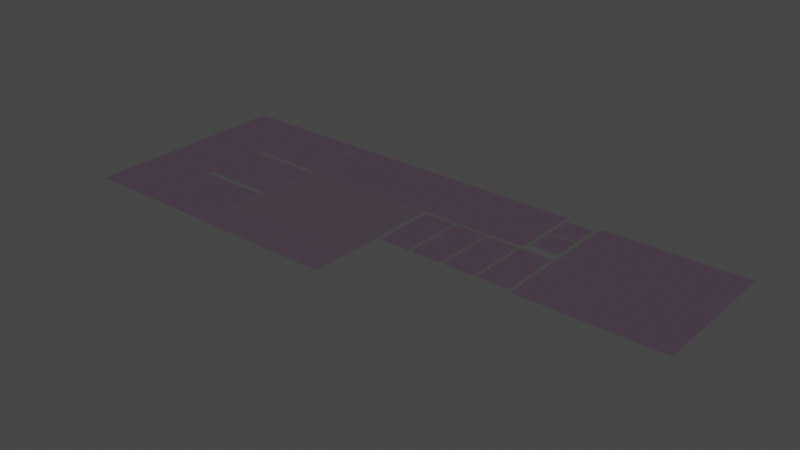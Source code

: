 # Source: ButtonsAtlas_Darker.blend  (saved by Blender 3.4.6; exported with 4.5.12 LTS)
import bpy
from mathutils import Matrix  # noqa: F401  (used for matrix-valued properties, if any)

bpy.ops.wm.read_factory_settings(use_empty=True)
scene = bpy.context.scene
scene.name = 'Scene'

# ---- collections
col_seut__scene = bpy.data.collections.new('SEUT (Scene)'); scene.collection.children.link(col_seut__scene)

# ---- images (referenced by path relative to the original .blend; pixels are not part of the script)
import os
ASSET_DIR = os.environ.get("B2B_ASSET_DIR", "")  # directory of the original .blend (textures are referenced by path, not embedded)
HERE = os.path.dirname(os.path.abspath(__file__))  # packed textures are extracted next to this script under _unpacked/

def load_image(name, relpath, width, height, colorspace="sRGB"):
    """Load a texture the original file referenced (path relative to the .blend, or extracted next to this script)."""
    p = next((c for c in (os.path.join(HERE, relpath), os.path.join(ASSET_DIR, relpath)) if relpath and os.path.exists(c)), "")
    if p:
        img = bpy.data.images.load(p, check_existing=True)
        img.name = name
    else:  # same state as the original file: an image datablock whose file is absent (Cycles renders it pink)
        img = bpy.data.images.new(name, width, height)
        img.source = "FILE"
        img.filepath = "//" + (relpath or name)
    img.colorspace_settings.name = colorspace
    return img
img_buttonsatlas_darker_add = load_image('ButtonsAtlas_Darker_add', 'ButtonsAtlas_Darker_add.TIF', 1024, 1024, 'sRGB')
img_buttonsatlas_darker_ng = load_image('ButtonsAtlas_Darker_ng', 'ButtonsAtlas_Darker_ng.TIF', 1024, 1024, 'Non-Color')
img_buttonsatlas_alphamask_001 = load_image('ButtonsAtlas_alphamask.001', 'ButtonsAtlas_alphamask.TIF', 1024, 1024, 'sRGB')
img_buttonsatlas_darker_cm = load_image('ButtonsAtlas_Darker_cm', 'ButtonsAtlas_Darker_cm.TIF', 1024, 1024, 'sRGB')

# ---- materials (node trees are filled in below, after node groups)
mat_buttonsatlas_darker = bpy.data.materials.new('ButtonsAtlas_Darker')
mat_buttonsatlas_darker.use_transparency_overlap = False
mat_buttonsatlas_darker.show_transparent_back = False
mat_buttonsatlas_darker.use_backface_culling = True
mat_buttonsatlas_darker.use_transparent_shadow = False

# ---- node groups
ng_seut_node_group_001 = bpy.data.node_groups.new('SEUT Node Group.001', 'ShaderNodeTree')
_s = ng_seut_node_group_001.interface.new_socket(name='BSDF', in_out='OUTPUT', socket_type='NodeSocketShader')
_s = ng_seut_node_group_001.interface.new_socket(name='CM Color', in_out='INPUT', socket_type='NodeSocketColor')
_s.hide_value = True
_s = ng_seut_node_group_001.interface.new_socket(name='CM Alpha', in_out='INPUT', socket_type='NodeSocketColor')
_s.hide_value = True
_s = ng_seut_node_group_001.interface.new_socket(name='ADD Color', in_out='INPUT', socket_type='NodeSocketColor')
_s.hide_value = True
_s = ng_seut_node_group_001.interface.new_socket(name='ADD Alpha', in_out='INPUT', socket_type='NodeSocketColor')
_s.hide_value = True
_s = ng_seut_node_group_001.interface.new_socket(name='NG Color', in_out='INPUT', socket_type='NodeSocketColor')
_s.hide_value = True
_s = ng_seut_node_group_001.interface.new_socket(name='NG Alpha', in_out='INPUT', socket_type='NodeSocketColor')
_s.hide_value = True
_s = ng_seut_node_group_001.interface.new_socket(name='AM Color', in_out='INPUT', socket_type='NodeSocketColor')
_s.default_value = (1.0, 1.0, 1.0, 1.0)
_s.hide_value = True
_s = ng_seut_node_group_001.interface.new_socket(name='TM Switch', in_out='INPUT', socket_type='NodeSocketFloat')
_s.min_value = 0.0
_s.max_value = 1.0
_s.hide_value = True
_s = ng_seut_node_group_001.interface.new_socket(name='Color Override', in_out='INPUT', socket_type='NodeSocketColor')
_s.hide_value = True
_s = ng_seut_node_group_001.interface.new_socket(name='Color Override Alpha', in_out='INPUT', socket_type='NodeSocketFloat')
_s.hide_value = True
_s = ng_seut_node_group_001.interface.new_socket(name='Color Overlay', in_out='INPUT', socket_type='NodeSocketColor')
_s.hide_value = True
_s = ng_seut_node_group_001.interface.new_socket(name='Color Overlay Alpha', in_out='INPUT', socket_type='NodeSocketFloat')
_s.hide_value = True
_s = ng_seut_node_group_001.interface.new_socket(name='Emission Strength', in_out='INPUT', socket_type='NodeSocketFloat')
_s.default_value = 5.0
_s.hide_value = True
_N = ng_seut_node_group_001.nodes; _L = ng_seut_node_group_001.links
n0 = _N.new('NodeGroupOutput'); n0.name = 'Group Output'; n0.location = (500, 0)
n0.label = 'Output'
n1 = _N.new('ShaderNodeBsdfPrincipled'); n1.name = 'Principled BSDF'; n1.location = (140, 0)
n1.label = 'Principled BSDF'
n1.distribution = 'GGX'
n1.subsurface_method = 'RANDOM_WALK_SKIN'
n1.inputs[3].default_value = 1.45
n2 = _N.new('ShaderNodeMixRGB'); n2.name = 'Mix (Legacy)'; n2.location = (-280, 240)
n2.label = 'Switch Alpha'
n2.use_clamp = True
n3 = _N.new('ShaderNodeMixRGB'); n3.name = 'Mix (Legacy).001'; n3.location = (-100, 440)
n3.label = 'Switch Color'
n3.use_clamp = True
n4 = _N.new('ShaderNodeMixRGB'); n4.name = 'Mix (Legacy).002'; n4.location = (-280, 440)
n4.label = 'Color Overlay'
n4.blend_type = 'OVERLAY'
n5 = _N.new('ShaderNodeMixRGB'); n5.name = 'Mix (Legacy).003'; n5.location = (-460, 240)
n5.label = 'Color Override'
n6 = _N.new('ShaderNodeMixRGB'); n6.name = 'Mix (Legacy).004'; n6.location = (-688, 0)
n6.label = 'Add AO'
n6.blend_type = 'MULTIPLY'
n6.use_clamp = True
n7 = _N.new('ShaderNodeInvert'); n7.name = 'Invert'; n7.location = (-688, -231)
n7.label = 'Gloss to Roughness'
n8 = _N.new('ShaderNodeMixRGB'); n8.name = 'Mix (Legacy).005'; n8.location = (-688, -370)
n8.label = 'Emission Color'
n9 = _N.new('ShaderNodeNormalMap'); n9.name = 'Normal Map'; n9.location = (-688, -600)
n9.label = 'Normal Map'
n10 = _N.new('ShaderNodeMath'); n10.name = 'Math'; n10.location = (-962, 0)
n10.label = 'ADD Switch'
n10.operation = 'CEIL'
n10.use_clamp = True
n10.inputs[1].default_value = 1.0
n11 = _N.new('ShaderNodeMixRGB'); n11.name = 'Mix (Legacy).006'; n11.location = (-962, -211)
n11.label = 'Add Paint'
n11.blend_type = 'COLOR'
n12 = _N.new('ShaderNodeMath'); n12.name = 'Math.001'; n12.location = (-962, -442)
n12.label = 'Emission Switch'
n12.operation = 'GREATER_THAN'
n12.use_clamp = True
n12.inputs[1].default_value = 0.1
n13 = _N.new('ShaderNodeSeparateRGB'); n13.name = 'Separate RGB (Legacy)'; n13.location = (-1238, 0)
n13.label = 'Separate RGB'
n14 = _N.new('ShaderNodeMath'); n14.name = 'Math.002'; n14.location = (-460, 440)
n14.label = 'Restrict to Alpha'
n15 = _N.new('ShaderNodeInvert'); n15.name = 'Invert.001'; n15.location = (-640, 440)
n15.label = 'Invert Alpha'
n16 = _N.new('NodeGroupInput'); n16.name = 'Group Input'; n16.location = (-1512, 0)
n16.label = 'Input'
n17 = _N.new('ShaderNodeAttribute'); n17.name = 'Attribute'; n17.location = (-1520, -340)
n17.attribute_type = 'VIEW_LAYER'
n17.attribute_name = 'paint_color'
_L.new(n2.outputs[0], n1.inputs[4])
_L.new(n3.outputs[0], n1.inputs[0])
_L.new(n4.outputs[0], n3.inputs[2])
_L.new(n5.outputs[0], n4.inputs[1])
_L.new(n6.outputs[0], n5.inputs[1])
_L.new(n6.outputs[0], n3.inputs[1])
_L.new(n7.outputs[0], n1.inputs[2])
_L.new(n8.outputs[0], n1.inputs[27])
_L.new(n9.outputs[0], n1.inputs[5])
_L.new(n10.outputs[0], n6.inputs[0])
_L.new(n11.outputs[0], n6.inputs[1])
_L.new(n11.outputs[0], n8.inputs[2])
_L.new(n12.outputs[0], n8.inputs[0])
_L.new(n13.outputs[0], n6.inputs[2])
_L.new(n13.outputs[1], n12.inputs[0])
_L.new(n13.outputs[1], n8.inputs[1])
_L.new(n14.outputs[0], n4.inputs[0])
_L.new(n15.outputs[0], n14.inputs[1])
_L.new(n16.outputs[0], n11.inputs[1])
_L.new(n16.outputs[1], n1.inputs[1])
_L.new(n16.outputs[1], n2.inputs[2])
_L.new(n16.outputs[2], n13.inputs[0])
_L.new(n16.outputs[2], n10.inputs[0])
_L.new(n16.outputs[3], n11.inputs[0])
_L.new(n16.outputs[4], n9.inputs[1])
_L.new(n16.outputs[5], n7.inputs[1])
_L.new(n16.outputs[6], n2.inputs[1])
_L.new(n16.outputs[6], n15.inputs[1])
_L.new(n16.outputs[7], n3.inputs[0])
_L.new(n16.outputs[7], n2.inputs[0])
_L.new(n16.outputs[8], n5.inputs[2])
_L.new(n16.outputs[9], n5.inputs[0])
_L.new(n16.outputs[10], n4.inputs[2])
_L.new(n16.outputs[11], n14.inputs[0])
_L.new(n16.outputs[12], n1.inputs[28])
_L.new(n1.outputs[0], n0.inputs[0])
_L.new(n17.outputs[0], n11.inputs[2])
n0.is_active_output = True

# ---- material node trees
mat_buttonsatlas_darker.use_nodes = True; mat_buttonsatlas_darker.node_tree.nodes.clear()
_N = mat_buttonsatlas_darker.node_tree.nodes; _L = mat_buttonsatlas_darker.node_tree.links
n0 = _N.new('ShaderNodeOutputMaterial'); n0.name = 'Material Output.001'; n0.location = (250, 173)
n1 = _N.new('ShaderNodeTexImage'); n1.name = 'ADD'; n1.location = (-420, 120)
n1.label = 'ADD'
n1.image = img_buttonsatlas_darker_add
n2 = _N.new('ShaderNodeTexImage'); n2.name = 'NG'; n2.location = (-420, -140)
n2.label = 'NG'
n2.image = img_buttonsatlas_darker_ng
n3 = _N.new('ShaderNodeTexImage'); n3.name = 'ALPHAMASK'; n3.location = (-420, -400)
n3.label = 'ALPHAMASK'
n3.image = img_buttonsatlas_alphamask_001
n4 = _N.new('ShaderNodeGroup'); n4.name = 'SEUT_NODE_GROUP'; n4.location = (-25, 173)
n4.node_tree = ng_seut_node_group_001
n4.inputs[7].default_value = 0.0
n4.inputs[8].default_value = (0.0, 0.0, 0.0, 1.0)
n4.inputs[9].default_value = 0.0
n4.inputs[10].default_value = (0.0, 0.0, 0.0, 1.0)
n4.inputs[11].default_value = 0.0
n4.inputs[12].default_value = 0.0
n5 = _N.new('ShaderNodeRGB'); n5.name = 'Paint Color'; n5.location = (-320, -660)
n5.label = 'Paint Color'
n5.outputs[0].default_value = (0.5, 0.5, 0.5, 1.0)
n6 = _N.new('ShaderNodeTexImage'); n6.name = 'CM'; n6.location = (-420, 380)
n6.label = 'CM'
n6.image = img_buttonsatlas_darker_cm
_L.new(n6.outputs[0], n4.inputs[0])
_L.new(n6.outputs[1], n4.inputs[1])
_L.new(n2.outputs[0], n4.inputs[4])
_L.new(n2.outputs[1], n4.inputs[5])
_L.new(n1.outputs[0], n4.inputs[2])
_L.new(n1.outputs[1], n4.inputs[3])
_L.new(n3.outputs[0], n4.inputs[6])
_L.new(n4.outputs[0], n0.inputs[0])
n0.is_active_output = True

# ---- world
world_world = bpy.data.worlds.new('World'); scene.world = world_world
world_world.use_nodes = True; world_world.node_tree.nodes.clear()
_N = world_world.node_tree.nodes; _L = world_world.node_tree.links
n0 = _N.new('ShaderNodeOutputWorld'); n0.name = 'World Output'; n0.location = (300, 300)
n1 = _N.new('ShaderNodeBackground'); n1.name = 'Background'; n1.location = (10, 300)
n1.inputs[0].default_value = (0.05088, 0.05088, 0.05088, 1.0)
_L.new(n1.outputs[0], n0.inputs[0])
n0.is_active_output = True
world_world.color = (0.05088, 0.05088, 0.05088)
world_world.use_sun_shadow = False
world_world.sun_shadow_jitter_overblur = 0.0

# ---- meshes
me_plane_001 = bpy.data.meshes.new('Plane.001')
me_plane_001.from_pydata([(-0.2498, 0.1257, 0.0), (-0.2498, -0.1257, 0.0), (0.2498, 0.1257, 0.0), (0.2498, -0.1257, 0.0)], [], [(1, 3, 2, 0)])
_uv = me_plane_001.uv_layers.new(name='UVMap')
_uv.uv.foreach_set('vector', [0.0, 0.8743, 0.2498, 0.8743, 0.2498, 1.0, 0.0, 1.0])
me_plane_001.materials.append(mat_buttonsatlas_darker)
me_plane_001.update()
me_plane_002 = bpy.data.meshes.new('Plane.002')
me_plane_002.from_pydata([(0.2483, 0.1257, 0.0), (-0.2483, 0.1257, 0.0), (0.2483, -0.1257, 0.0), (-0.2483, -0.1257, 0.0)], [], [(3, 2, 0, 1)])
_uv = me_plane_002.uv_layers.new(name='UVMap')
_uv.uv.foreach_set('vector', [0.2517, 0.8743, 0.5, 0.8743, 0.5, 1.0, 0.2517, 1.0])
me_plane_002.materials.append(mat_buttonsatlas_darker)
me_plane_002.update()
me_plane_003 = bpy.data.meshes.new('Plane.003')
me_plane_003.from_pydata([(-0.1875, 0.1257, 0.0), (-0.1875, -0.1257, 0.0), (0.1875, -0.1257, 0.0), (0.0625, -0.1257, 0.0), (-0.0625, -0.1257, 0.0), (0.1875, 0.1257, 0.0), (0.1875, 0.0, 0.0)], [], [(1, 4, 3, 2, 6, 5, 0)])
_uv = me_plane_003.uv_layers.new(name='UVMap')
_uv.uv.foreach_set('vector', [0.5, 0.8743, 0.5625, 0.8743, 0.625, 0.8743, 0.6875, 0.8743, 0.6875, 0.9372, 0.6875, 1.0, 0.5, 1.0])
me_plane_003.materials.append(mat_buttonsatlas_darker)
me_plane_003.update()
me_plane_004 = bpy.data.meshes.new('Plane.004')
me_plane_004.from_pydata([(-0.1225, -0.2487, 0.0), (-0.1225, 0.2487, 0.0), (0.1225, 0.2487, 0.0), (0.1225, -0.2487, 0.0)], [], [(3, 2, 1, 0)])
_uv = me_plane_004.uv_layers.new(name='UVMap')
_uv.uv.foreach_set('vector', [0.1236, 0.6256, 0.1236, 0.8743, 0.001063, 0.8743, 0.001063, 0.6256])
me_plane_004.materials.append(mat_buttonsatlas_darker)
me_plane_004.update()
me_plane_005 = bpy.data.meshes.new('Plane.005')
me_plane_005.from_pydata([(-0.06405, 0.1071, 0.0), (-0.06405, -0.1071, 0.0), (0.06405, -0.1071, 0.0), (0.06405, 0.1071, 0.0)], [], [(1, 2, 3, 0)])
_uv = me_plane_005.uv_layers.new(name='UVMap')
_uv.uv.foreach_set('vector', [0.1236, 0.7589, 0.1875, 0.7589, 0.1875, 0.8661, 0.1236, 0.8661])
me_plane_005.materials.append(mat_buttonsatlas_darker)
me_plane_005.update()
me_plane_006 = bpy.data.meshes.new('Plane.006')
me_plane_006.from_pydata([(0.06405, 0.1071, 0.0), (0.06405, -0.1071, 0.0), (-0.06405, -0.1071, 0.0), (-0.06405, 0.1071, 0.0)], [], [(2, 1, 0, 3)])
_uv = me_plane_006.uv_layers.new(name='UVMap')
_uv.uv.foreach_set('vector', [0.1872, 0.7589, 0.2517, 0.7589, 0.2517, 0.8661, 0.1872, 0.8661])
me_plane_006.materials.append(mat_buttonsatlas_darker)
me_plane_006.update()
me_plane_007 = bpy.data.meshes.new('Plane.007')
me_plane_007.from_pydata([(-0.06246, 0.06246, 0.0), (0.06246, 0.06246, 0.0), (-0.06246, -0.06246, 0.0), (0.06246, -0.06246, 0.0)], [], [(2, 3, 1, 0)])
_uv = me_plane_007.uv_layers.new(name='UVMap')
_uv.uv.foreach_set('vector', [0.1252, 0.6877, 0.1876, 0.6877, 0.1876, 0.7502, 0.1252, 0.7502])
me_plane_007.materials.append(mat_buttonsatlas_darker)
me_plane_007.update()
me_plane_008 = bpy.data.meshes.new('Plane.008')
me_plane_008.from_pydata([(0.06213, 0.06246, 0.0), (0.06213, -0.06246, 0.0), (-0.06213, 0.06246, 0.0), (-0.06213, -0.06246, 0.0)], [], [(3, 1, 0, 2)])
_uv = me_plane_008.uv_layers.new(name='UVMap')
_uv.uv.foreach_set('vector', [0.1876, 0.6877, 0.2497, 0.6877, 0.2497, 0.7502, 0.1876, 0.7502])
me_plane_008.materials.append(mat_buttonsatlas_darker)
me_plane_008.update()
me_plane_009 = bpy.data.meshes.new('Plane.009')
me_plane_009.from_pydata([(0.06246, -0.06279, 0.0), (-0.06246, -0.06279, 0.0), (-0.06246, 0.06279, 0.0), (0.06246, 0.06279, 0.0)], [], [(1, 0, 3, 2)])
_uv = me_plane_009.uv_layers.new(name='UVMap')
_uv.uv.foreach_set('vector', [0.1252, 0.6249, 0.1876, 0.6249, 0.1876, 0.6877, 0.1252, 0.6877])
me_plane_009.materials.append(mat_buttonsatlas_darker)
me_plane_009.update()
me_plane_010 = bpy.data.meshes.new('Plane.010')
me_plane_010.from_pydata([(0.06213, -0.06279, 0.0), (-0.06213, -0.06279, 0.0), (0.06213, 0.06279, 0.0), (-0.06213, 0.06279, 0.0)], [], [(1, 0, 2, 3)])
_uv = me_plane_010.uv_layers.new(name='UVMap')
_uv.uv.foreach_set('vector', [0.1876, 0.6249, 0.2497, 0.6249, 0.2497, 0.6877, 0.1876, 0.6877])
me_plane_010.materials.append(mat_buttonsatlas_darker)
me_plane_010.update()
me_plane_011 = bpy.data.meshes.new('Plane.011')
me_plane_011.from_pydata([(-0.2483, -0.2503, 0.0), (0.2483, -0.2503, 0.0), (0.2483, 0.2503, 0.0), (-0.2483, 0.2503, 0.0), (-0.2483, 0.004648, 0.0), (0.2483, 0.004648, 0.0), (-0.2483, -0.1228, 0.0)], [], [(0, 1, 5, 2, 3, 4, 6)])
me_plane_011.materials.append(mat_buttonsatlas_darker)
me_plane_011.update()
me_plane_012 = bpy.data.meshes.new('Plane.012')
me_plane_012.from_pydata([(-0.05548, 0.1113, 0.0), (-0.05548, -0.1113, 0.0), (0.05548, 0.1113, 0.0), (0.05548, -0.1113, 0.0)], [], [(1, 3, 2, 0)])
_uv = me_plane_012.uv_layers.new(name='UVMap')
_uv.uv.foreach_set('vector', [0.507, 0.7569, 0.5625, 0.7569, 0.5625, 0.8682, 0.507, 0.8682])
me_plane_012.materials.append(mat_buttonsatlas_darker)
me_plane_012.update()
me_plane_013 = bpy.data.meshes.new('Plane.013')
me_plane_013.from_pydata([(0.05579, 0.112, 0.0), (-0.05579, 0.112, 0.0), (0.05579, -0.112, 0.0), (-0.05579, -0.112, 0.0)], [], [(3, 2, 0, 1)])
_uv = me_plane_013.uv_layers.new(name='UVMap')
_uv.uv.foreach_set('vector', [0.567, 0.7566, 0.6228, 0.7566, 0.6228, 0.8686, 0.567, 0.8686])
me_plane_013.materials.append(mat_buttonsatlas_darker)
me_plane_013.update()
me_plane_014 = bpy.data.meshes.new('Plane.014')
me_plane_014.from_pydata([(0.05578, 0.1113, 0.0), (-0.05578, 0.1113, 0.0), (0.05578, -0.1113, 0.0), (-0.05578, -0.1113, 0.0)], [], [(3, 2, 0, 1)])
_uv = me_plane_014.uv_layers.new(name='UVMap')
_uv.uv.foreach_set('vector', [0.6272, 0.7569, 0.683, 0.7569, 0.683, 0.8682, 0.6272, 0.8682])
me_plane_014.materials.append(mat_buttonsatlas_darker)
me_plane_014.update()
me_plane_015 = bpy.data.meshes.new('Plane.015')
me_plane_015.from_pydata([(0.05577, 0.1113, 0.0), (0.05577, -0.1113, 0.0), (-0.05577, 0.1113, 0.0), (-0.05577, -0.1113, 0.0)], [], [(3, 1, 0, 2)])
_uv = me_plane_015.uv_layers.new(name='UVMap')
_uv.uv.foreach_set('vector', [0.6875, 0.7569, 0.7433, 0.7569, 0.7433, 0.8682, 0.6875, 0.8682])
me_plane_015.materials.append(mat_buttonsatlas_darker)
me_plane_015.update()
me_plane_016 = bpy.data.meshes.new('Plane.016')
me_plane_016.from_pydata([(0.04748, 0.04843, 0.0), (-0.04748, 0.04843, 0.0), (0.04748, -0.04843, 0.0), (-0.04748, -0.04843, 0.0)], [], [(1, 3, 2, 0)])
_uv = me_plane_016.uv_layers.new(name='UVMap')
_uv.uv.foreach_set('vector', [0.6948, 0.9885, 0.6948, 0.94, 0.7423, 0.94, 0.7423, 0.9885])
me_plane_016.materials.append(mat_buttonsatlas_darker)
me_plane_016.update()
me_plane_017 = bpy.data.meshes.new('Plane.017')
me_plane_017.from_pydata([(0.04748, -0.04848, 0.0), (-0.04748, -0.04848, 0.0), (0.04748, 0.04848, 0.0), (-0.04748, 0.04848, 0.0)], [], [(3, 1, 0, 2)])
_uv = me_plane_017.uv_layers.new(name='UVMap')
_uv.uv.foreach_set('vector', [0.6948, 0.9352, 0.6948, 0.8868, 0.7423, 0.8868, 0.7423, 0.9352])
me_plane_017.materials.append(mat_buttonsatlas_darker)
me_plane_017.update()
me_plane_018 = bpy.data.meshes.new('Plane.018')
me_plane_018.from_pydata([(-0.125, 0.1257, 0.0), (-0.125, -0.1257, 0.0), (0.125, 0.1257, 0.0), (0.125, -0.1257, 0.0), (-0.125, 0.0, 0.0)], [], [(1, 3, 2, 0, 4)])
_uv = me_plane_018.uv_layers.new(name='UVMap')
_uv.uv.foreach_set('vector', [0.75, 0.8743, 0.875, 0.8743, 0.875, 1.0, 0.75, 1.0, 0.75, 0.9372])
me_plane_018.materials.append(mat_buttonsatlas_darker)
me_plane_018.update()
me_plane_019 = bpy.data.meshes.new('Plane.019')
me_plane_019.from_pydata([(0.125, 0.1257, 0.0), (0.125, -0.1257, 0.0), (-0.125, 0.1257, 0.0), (-0.125, -0.1257, 0.0)], [], [(3, 1, 0, 2)])
_uv = me_plane_019.uv_layers.new(name='UVMap')
_uv.uv.foreach_set('vector', [0.875, 0.8743, 1.0, 0.8743, 1.0, 1.0, 0.875, 1.0])
me_plane_019.materials.append(mat_buttonsatlas_darker)
me_plane_019.update()
me_plane_020 = bpy.data.meshes.new('Plane.020')
me_plane_020.from_pydata([(-0.125, 0.1228, 0.0), (0.125, 0.1228, 0.0), (-0.125, -0.1228, 0.0), (0.125, -0.1228, 0.0)], [], [(2, 3, 1, 0)])
_uv = me_plane_020.uv_layers.new(name='UVMap')
_uv.uv.foreach_set('vector', [0.75, 0.7515, 0.875, 0.7515, 0.875, 0.8743, 0.75, 0.8743])
me_plane_020.materials.append(mat_buttonsatlas_darker)
me_plane_020.update()
me_plane_021 = bpy.data.meshes.new('Plane.021')
me_plane_021.from_pydata([(0.125, 0.1228, 0.0), (-0.125, 0.1228, 0.0), (0.125, -0.1228, 0.0), (-0.125, -0.1228, 0.0)], [], [(3, 2, 0, 1)])
_uv = me_plane_021.uv_layers.new(name='UVMap')
_uv.uv.foreach_set('vector', [0.875, 0.7515, 1.0, 0.7515, 1.0, 0.8743, 0.875, 0.8743])
me_plane_021.materials.append(mat_buttonsatlas_darker)
me_plane_021.update()

# ---- objects
ob_knob_panel = bpy.data.objects.new('Knob Panel', me_plane_001)
ob_button_status_panel = bpy.data.objects.new('Button Status Panel', me_plane_002)
ob_button_panel_2 = bpy.data.objects.new('Button Panel 2', me_plane_003)
ob_button_panel = bpy.data.objects.new('Button Panel', me_plane_004)
ob_illuminated_switch_up = bpy.data.objects.new('Illuminated Switch Up', me_plane_005)
ob_illuminated_switch_down = bpy.data.objects.new('Illuminated Switch Down', me_plane_006)
ob_plug_white = bpy.data.objects.new('Plug White', me_plane_007)
ob_plug_blue = bpy.data.objects.new('Plug Blue', me_plane_008)
ob_plug_red = bpy.data.objects.new('Plug Red', me_plane_009)
ob_plug_green = bpy.data.objects.new('Plug Green', me_plane_010)
ob_combined_panel = bpy.data.objects.new('Combined Panel', me_plane_011)
ob_toggle_switch_red = bpy.data.objects.new('Toggle Switch Red', me_plane_012)
ob_toggle_switch_green = bpy.data.objects.new('Toggle Switch Green', me_plane_013)
ob_toggle_switch_yellow = bpy.data.objects.new('Toggle Switch Yellow', me_plane_014)
ob_toggle_switch_blue = bpy.data.objects.new('Toggle Switch Blue', me_plane_015)
ob_status_light_green = bpy.data.objects.new('Status Light Green', me_plane_016)
ob_status_light_red = bpy.data.objects.new('Status Light Red', me_plane_017)
ob_big_round_silver_button = bpy.data.objects.new('Big Round Silver Button', me_plane_018)
ob_big_round_yellow_button = bpy.data.objects.new('Big Round Yellow Button', me_plane_019)
ob_big_square_silver_button = bpy.data.objects.new('Big Square Silver Button', me_plane_020)
ob_big_square_yellow_button = bpy.data.objects.new('Big Square Yellow Button', me_plane_021)

# ---- transforms, parenting, visibility, modifiers, constraints
ob_knob_panel.location = (-0.7502, 0.8743, 0.0)
ob_button_status_panel.location = (-0.2483, 0.8743, 0.0)
ob_button_panel_2.location = (0.1875, 0.8743, 0.0)
ob_button_panel.location = (-0.8754, 0.4999, 0.0)
ob_illuminated_switch_up.location = (-0.6888, 0.625, 0.0)
ob_illuminated_switch_down.location = (-0.5607, 0.625, 0.0)
ob_plug_white.location = (-0.6872, 0.4379, 0.0)
ob_plug_blue.location = (-0.5626, 0.4379, 0.0)
ob_plug_red.location = (-0.6872, 0.3127, 0.0)
ob_plug_green.location = (-0.5626, 0.3127, 0.0)
ob_combined_panel.location = (-0.2483, 0.4983, 0.0)
ob_toggle_switch_red.location = (0.06952, 0.6251, 0.0)
ob_toggle_switch_green.location = (0.1897, 0.6251, 0.0)
ob_toggle_switch_yellow.location = (0.3102, 0.6251, 0.0)
ob_toggle_switch_blue.location = (0.4308, 0.6251, 0.0)
ob_status_light_green.location = (0.4371, 0.9285, 0.0)
ob_status_light_red.location = (0.4371, 0.822, 0.0)
ob_big_round_silver_button.location = (0.625, 0.8743, 0.0)
ob_big_round_yellow_button.location = (0.875, 0.8743, 0.0)
ob_big_square_silver_button.location = (0.625, 0.6258, 0.0)
ob_big_square_yellow_button.location = (0.875, 0.6258, 0.0)

# ---- collection membership
col_seut__scene.objects.link(ob_knob_panel)
col_seut__scene.objects.link(ob_button_status_panel)
col_seut__scene.objects.link(ob_button_panel_2)
col_seut__scene.objects.link(ob_button_panel)
col_seut__scene.objects.link(ob_illuminated_switch_up)
col_seut__scene.objects.link(ob_illuminated_switch_down)
col_seut__scene.objects.link(ob_plug_white)
col_seut__scene.objects.link(ob_plug_blue)
col_seut__scene.objects.link(ob_plug_red)
col_seut__scene.objects.link(ob_plug_green)
col_seut__scene.objects.link(ob_combined_panel)
col_seut__scene.objects.link(ob_toggle_switch_red)
col_seut__scene.objects.link(ob_toggle_switch_green)
col_seut__scene.objects.link(ob_toggle_switch_yellow)
col_seut__scene.objects.link(ob_toggle_switch_blue)
col_seut__scene.objects.link(ob_status_light_green)
col_seut__scene.objects.link(ob_status_light_red)
col_seut__scene.objects.link(ob_big_round_silver_button)
col_seut__scene.objects.link(ob_big_round_yellow_button)
col_seut__scene.objects.link(ob_big_square_silver_button)
col_seut__scene.objects.link(ob_big_square_yellow_button)

# ---- scene / render settings (as saved in the file)
scene.frame_start = 1; scene.frame_end = 250; scene.frame_set(1)
scene.render.engine = 'BLENDER_EEVEE_NEXT'
scene.render.fps = 60
scene.cycles.sampling_pattern = 'TABULATED_SOBOL'
scene.cycles.use_light_tree = False
scene.view_settings.view_transform = 'Filmic'
bpy.context.view_layer.update()

# ---- added for rendering (the .blend has no active camera and no usable light): camera, sun
cam_auto = bpy.data.cameras.new('AutoCamera')
cam_auto.lens = 50.0
cam_auto.sensor_width = 36.0
cam_auto.clip_end = 1000.0
ob_auto_camera = bpy.data.objects.new('AutoCamera', cam_auto)
scene.collection.objects.link(ob_auto_camera)
ob_auto_camera.location = (1.97695, -1.74836, 1.58156)
ob_auto_camera.rotation_euler = (1.09748, -7.21219e-08, 0.694738)
scene.camera = ob_auto_camera
light_auto_sun = bpy.data.lights.new('AutoSun', 'SUN')
light_auto_sun.energy = 3.0
light_auto_sun.angle = 0.0523599
ob_auto_sun = bpy.data.objects.new('AutoSun', light_auto_sun)
scene.collection.objects.link(ob_auto_sun)
ob_auto_sun.rotation_euler = (0.872665, 0.174533, 0.523599)
bpy.context.view_layer.update()
